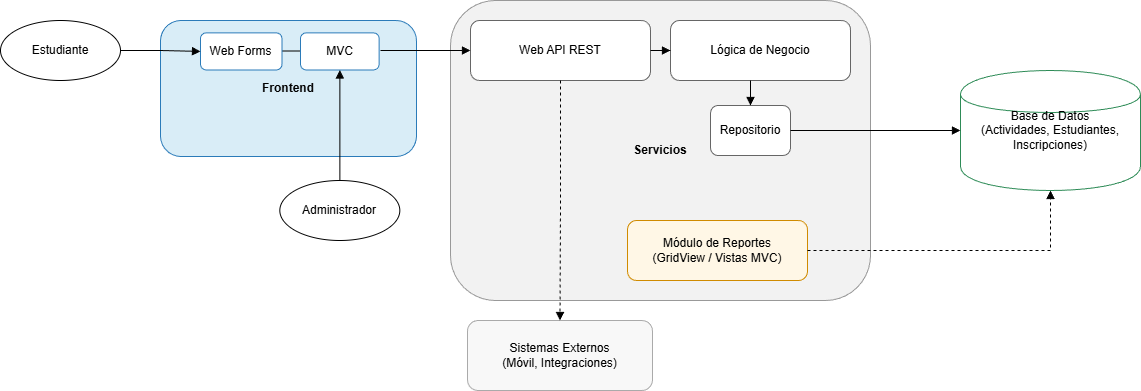

The diagram above was exported from draw.io. Its source (the exported page's mxGraphModel, read from the mxfile embedded in the PNG):
<mxGraphModel dx="1025" dy="451" grid="1" gridSize="10" guides="1" tooltips="1" connect="1" arrows="1" fold="1" page="1" pageScale="1" pageWidth="827" pageHeight="1169" math="0" shadow="0">
  <root>
    <mxCell id="0" />
    <mxCell id="1" parent="0" />
    <mxCell id="actor_student" parent="1" style="shape=ellipse;whiteSpace=wrap;html=1;fillColor=#ffffff;strokeColor=#000000;" value="Estudiante" vertex="1">
      <mxGeometry height="60" width="120" x="20" y="60" as="geometry" />
    </mxCell>
    <mxCell id="actor_admin" parent="1" style="shape=ellipse;whiteSpace=wrap;html=1;fillColor=#ffffff;strokeColor=#000000;" value="Administrador" vertex="1">
      <mxGeometry height="60" width="120" x="299.32" y="220" as="geometry" />
    </mxCell>
    <mxCell id="container_frontend" parent="1" style="rounded=1;whiteSpace=wrap;html=1;fillColor=#D9EDF7;strokeColor=#2B7BB9;arcSize=15;" value="&lt;b&gt;Frontend&lt;/b&gt;" vertex="1">
      <mxGeometry height="136" width="256" x="180" y="60" as="geometry" />
    </mxCell>
    <mxCell id="O-CjoWoVncY1yf7_nj4L-3" edge="1" parent="container_frontend" style="endArrow=none;html=1;rounded=0;" value="">
      <mxGeometry height="50" relative="1" width="50" as="geometry">
        <mxPoint x="93" y="30.511600000000005" as="sourcePoint" />
        <mxPoint x="163" y="30.511600000000005" as="targetPoint" />
      </mxGeometry>
    </mxCell>
    <mxCell id="webforms" parent="container_frontend" style="rounded=1;whiteSpace=wrap;html=1;fillColor=#ffffff;strokeColor=#2B7BB9;" value="Web Forms" vertex="1">
      <mxGeometry height="37.094" width="81.48210526315789" x="39.996842105263156" y="12.362400000000001" as="geometry" />
    </mxCell>
    <mxCell id="mvc" parent="container_frontend" style="rounded=1;whiteSpace=wrap;html=1;fillColor=#ffffff;strokeColor=#2B7BB9;" value="MVC" vertex="1">
      <mxGeometry height="37.094" width="78.640522875817" x="140.0037908496732" y="12.362400000000001" as="geometry" />
    </mxCell>
    <mxCell id="container_services" parent="1" style="rounded=1;whiteSpace=wrap;html=1;fillColor=#F2F2F2;strokeColor=#999999;" value="&lt;b&gt;Servicios&lt;/b&gt;" vertex="1">
      <mxGeometry height="300" width="420" x="470" y="40" as="geometry" />
    </mxCell>
    <mxCell id="webapi" parent="container_services" style="rounded=1;whiteSpace=wrap;html=1;fillColor=#ffffff;strokeColor=#666666;" value="Web API REST" vertex="1">
      <mxGeometry height="60" width="180" x="20" y="20" as="geometry" />
    </mxCell>
    <mxCell id="bll" parent="container_services" style="rounded=1;whiteSpace=wrap;html=1;fillColor=#ffffff;strokeColor=#666666;" value="Lógica de Negocio" vertex="1">
      <mxGeometry height="60" width="180" x="220" y="20" as="geometry" />
    </mxCell>
    <mxCell id="ef" parent="container_services" style="rounded=1;whiteSpace=wrap;html=1;fillColor=#ffffff;strokeColor=#666666;" value="Repositorio" vertex="1">
      <mxGeometry height="50" width="80" x="260" y="105" as="geometry" />
    </mxCell>
    <mxCell id="reports" parent="container_services" style="rounded=1;whiteSpace=wrap;html=1;fillColor=#FFF7E6;strokeColor=#D08B00;" value="Módulo de Reportes&lt;div&gt;(GridView / Vistas MVC)&lt;/div&gt;" vertex="1">
      <mxGeometry height="60" width="180" x="177" y="220" as="geometry" />
    </mxCell>
    <mxCell id="edge_api_bll" edge="1" parent="container_services" source="webapi" style="edgeStyle=orthogonalEdgeStyle;rounded=0;orthogonalLoop=1;jettySize=auto;html=1;endArrow=block;endFill=1;" target="bll">
      <mxGeometry relative="1" as="geometry" />
    </mxCell>
    <mxCell id="edge_bll_ef" edge="1" parent="container_services" source="bll" style="edgeStyle=elbowEdgeStyle;rounded=0;orthogonalLoop=1;jettySize=auto;html=1;endArrow=block;endFill=1;" target="ef">
      <mxGeometry relative="1" as="geometry" />
    </mxCell>
    <mxCell id="edge_reports_db" edge="1" parent="container_services" source="reports" style="edgeStyle=orthogonalEdgeStyle;rounded=0;orthogonalLoop=1;jettySize=auto;html=1;dashed=1;endArrow=block;endFill=1;" target="db_sql">
      <mxGeometry relative="1" as="geometry" />
    </mxCell>
    <mxCell id="db_sql" parent="1" style="shape=cylinder;whiteSpace=wrap;html=1;fillColor=#ffffff;strokeColor=#2E8B57;" value="Base de Datos&lt;br&gt;&lt;div&gt;(Actividades, Estudiantes, Inscripciones)&lt;/div&gt;" vertex="1">
      <mxGeometry height="120" width="180" x="980" y="110" as="geometry" />
    </mxCell>
    <mxCell id="external" parent="1" style="rounded=1;whiteSpace=wrap;html=1;fillColor=#F8F8F8;strokeColor=#AAAAAA;" value="Sistemas Externos&lt;div&gt;(Móvil, Integraciones)&lt;/div&gt;" vertex="1">
      <mxGeometry height="70" width="185" x="487" y="360" as="geometry" />
    </mxCell>
    <mxCell id="edge_s_wf" edge="1" parent="1" source="actor_student" style="edgeStyle=orthogonalEdgeStyle;rounded=0;orthogonalLoop=1;jettySize=auto;html=1;endArrow=block;endFill=1;" target="webforms">
      <mxGeometry relative="1" as="geometry" />
    </mxCell>
    <mxCell id="edge_a_mvc" edge="1" parent="1" source="actor_admin" style="edgeStyle=orthogonalEdgeStyle;rounded=0;orthogonalLoop=1;jettySize=auto;html=1;endArrow=block;endFill=1;" target="mvc">
      <mxGeometry relative="1" as="geometry" />
    </mxCell>
    <mxCell id="edge_wf_api" edge="1" parent="1" style="edgeStyle=orthogonalEdgeStyle;rounded=0;orthogonalLoop=1;jettySize=auto;html=1;endArrow=block;endFill=1;" target="webapi">
      <mxGeometry relative="1" as="geometry">
        <Array as="points">
          <mxPoint x="550" y="90" />
          <mxPoint x="550" y="90" />
        </Array>
        <mxPoint x="400" y="90" as="sourcePoint" />
      </mxGeometry>
    </mxCell>
    <mxCell id="edge_ef_db" edge="1" parent="1" source="ef" style="edgeStyle=orthogonalEdgeStyle;rounded=0;orthogonalLoop=1;jettySize=auto;html=1;endArrow=block;endFill=1;" target="db_sql">
      <mxGeometry relative="1" as="geometry" />
    </mxCell>
    <mxCell id="edge_api_external" edge="1" parent="1" source="webapi" style="edgeStyle=orthogonalEdgeStyle;rounded=0;orthogonalLoop=1;jettySize=auto;html=1;dashed=1;endArrow=block;endFill=1;" target="external">
      <mxGeometry relative="1" as="geometry" />
    </mxCell>
    <mxCell id="O-CjoWoVncY1yf7_nj4L-4" edge="1" parent="1" source="actor_admin" style="edgeStyle=orthogonalEdgeStyle;rounded=0;orthogonalLoop=1;jettySize=auto;html=1;exitX=0.5;exitY=1;exitDx=0;exitDy=0;" target="actor_admin">
      <mxGeometry relative="1" as="geometry" />
    </mxCell>
  </root>
</mxGraphModel>